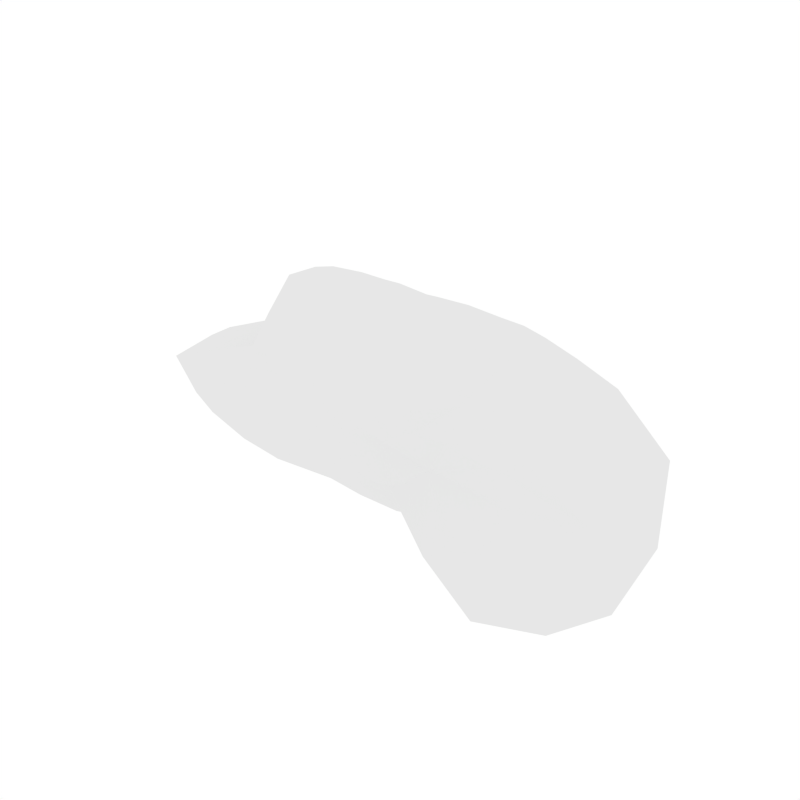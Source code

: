 # Source: Cloud2.blend  (saved by Blender 2.79.0; exported with 4.5.12 LTS)
import bpy
from mathutils import Matrix  # noqa: F401  (used for matrix-valued properties, if any)

bpy.ops.wm.read_factory_settings(use_empty=True)
scene = bpy.context.scene
scene.name = 'Scene'

# ---- collections
col_collection_1 = bpy.data.collections.new('Collection 1'); scene.collection.children.link(col_collection_1)

# ---- materials (node trees are filled in below, after node groups)
mat_white = bpy.data.materials.new('White')
mat_white.alpha_threshold = 0.0
mat_white.roughness = 0.5

# ---- material node trees

# ---- world
world_world = bpy.data.worlds.new('World'); scene.world = world_world
world_world.color = (1.0, 1.0, 1.0)
world_world.use_sun_shadow = False
world_world.sun_shadow_jitter_overblur = 0.0
world_world.cycles.sampling_method = 'NONE'
world_world.cycles.sample_map_resolution = 256

# ---- meshes
me_icosphere_004 = bpy.data.meshes.new('Icosphere.004')
me_icosphere_004.from_pydata([(0.1424, -0.1702, -0.7799), (1.361, -0.4049, -0.9854), (-0.3051, -0.1196, -0.8857), (-0.3211, 0.1036, -0.9536), (0.1439, 0.1213, -0.8966), (1.887, -0.5911, -0.7308), (0.01175, -0.5286, -0.2361), (-1.754, -0.3276, -0.5579), (-0.7089, 0.5933, -0.5253), (0.7464, 0.5742, -0.5145), (1.428, -0.7979, -0.3274), (-0.3104, -0.5682, -0.1116), (-2.132, -0.01248, -0.3505), (-0.3432, 0.768, -0.251), (1.34, 0.5457, -0.2948), (0.5722, -0.7065, 0.6228), (-0.6872, -0.5463, 0.5696), (-0.885, 0.1342, 0.4743), (0.06928, 0.6352, 0.4725), (1.184, 0.04416, 0.8238), (0.3258, 0.004674, 0.8994), (0.7187, 0.2027, 0.7896), (0.5537, 0.5372, 0.5476), (-0.173, 0.1125, 0.8552), (-0.2645, 0.4086, 0.6703), (-0.6411, 0.4082, 0.5208), (-0.4741, -0.1741, 0.9821), (-0.8096, -0.152, 0.7507), (-0.9344, -0.3731, 0.5523), (-0.1532, -0.4401, 1.034), (-0.2415, -0.5913, 0.8195), (0.1111, -0.6813, 0.542), (0.3863, -0.3491, 1.033), (0.7592, -0.5256, 0.9002), (1.164, -0.3303, 0.8003), (1.599, 0.3155, 0.481), (1.31, 0.5351, 0.1831), (0.7304, 0.5983, 0.2839), (0.01501, 0.8239, 0.2081), (-0.3436, 0.746, 0.05935), (-0.6659, 0.5569, 0.1741), (-1.386, 0.2976, 0.1757), (-1.777, -0.05126, 0.1101), (-1.4, -0.4358, 0.2102), (-0.6769, -0.5847, 0.2161), (-0.3497, -0.5991, 0.0941), (-0.007475, -0.6507, 0.1702), (0.6939, -0.6776, 0.262), (1.301, -0.6504, 0.1974), (1.584, -0.484, 0.4583), (0.3757, 0.7667, 0.04822), (0.3619, 0.732, -0.2722), (0.001675, 0.8113, -0.4226), (-1.243, 0.5144, 0.06188), (-1.287, 0.5287, -0.3271), (-1.785, 0.3508, -0.6739), (-1.263, -0.605, 0.1337), (-1.261, -0.5356, -0.1738), (-0.6355, -0.4843, -0.2972), (0.3555, -0.6467, 0.07634), (0.3355, -0.5555, -0.1242), (0.8011, -0.7339, -0.4634), (1.957, -0.05406, 0.2945), (2.132, -0.0137, -0.3698), (1.804, 0.3665, -0.6612), (0.7197, 0.4185, -0.7694), (0.2595, 0.3832, -0.7696), (-0.074, 0.6181, -0.6652), (-0.5537, 0.5278, -0.7681), (-0.6851, 0.2751, -0.9295), (-1.338, 0.1627, -1.034), (-1.301, -0.09074, -0.9183), (-0.6322, -0.2015, -0.7464), (-0.4588, -0.3871, -0.5094), (1.301, 0.1961, -0.9638), (1.103, 0.002257, -0.927), (0.4063, -0.03715, -0.8595), (-0.04428, -0.4329, -0.4372), (0.2298, -0.2979, -0.5684), (0.7514, -0.572, -0.7065), (-0.07823, -0.1724, -0.8218), (1.023, -0.5537, -0.8623), (-0.0007868, -0.4888, -0.3399), (1.688, -0.5249, -0.9886), (0.9551, 0.2949, -0.8564), (-0.3448, -0.01747, -0.9677), (-1.549, -0.1829, -0.799), (-0.0938, 0.1237, -0.9189), (-0.6784, 0.585, -0.6921), (0.7489, 0.5385, -0.6819), (1.718, -0.7965, -0.513), (1.818, 0.1922, 0.4032), (-0.1344, -0.5511, -0.1735), (0.5275, -0.6681, 0.1473), (-2.044, -0.2457, -0.5009), (-0.9021, -0.5837, 0.1763), (-0.5247, 0.6803, -0.3569), (-1.421, 0.4485, 0.131), (0.9916, 0.538, -0.4343), (0.202, 0.8324, 0.1252), (0.6553, -0.7051, 0.4149), (-0.6756, -0.5721, 0.3556), (-1.081, 0.1799, 0.2834), (0.02808, 0.7467, 0.3516), (1.36, 0.1752, 0.6761), (0.3447, -0.7057, 0.6245), (0.3774, -0.1771, 0.9849), (-0.8302, -0.4874, 0.6345), (-0.7693, 0.2585, 0.5443), (0.3008, 0.5863, 0.5143), (-0.2275, -0.4103, -0.4741), (0.2845, -0.1033, -0.8384), (0.8074, -0.7277, -0.6428), (1.594, 0.2642, -0.913), (0.298, 0.02093, -0.9042), (-1.394, 0.03499, -1.032), (-0.5771, -0.4319, -0.4274), (-0.3022, 0.5773, -0.7033), (-1.593, 0.2401, -0.9432), (-0.02107, 0.7297, -0.5636), (1.818, -0.3264, 0.3982), (1.613, 0.497, -0.4352), (0.172, -0.6602, 0.116), (1.09, -0.8139, -0.4547), (-1.44, -0.5648, 0.1834), (-0.4708, -0.5413, -0.1804), (-0.8837, 0.5023, 0.09454), (-2.048, 0.2427, -0.5305), (0.5541, 0.6803, 0.1446), (-0.1739, 0.8306, -0.3315), (1.336, -0.3992, 0.6469), (0.01882, -0.6731, 0.3112), (-1.104, -0.3617, 0.3368), (-0.6572, 0.5187, 0.3295), (0.6914, 0.5923, 0.4457), (0.1242, -0.407, 1.024), (1.205, -0.1481, 0.8725), (-0.3621, -0.3128, 1.006), (-0.3365, -0.02551, 0.9279), (0.05871, 0.08498, 0.8453), (0.5299, 0.09418, 0.8631), (0.9698, 0.1192, 0.8227), (0.6334, 0.3892, 0.6585), (-0.2147, 0.2535, 0.7891), (-0.09692, 0.5386, 0.5536), (-0.4698, 0.4161, 0.6277), (-0.652, -0.1732, 0.9361), (-0.85, 0.00194, 0.6013), (-0.8929, -0.274, 0.654), (-0.1891, -0.5491, 1.005), (-0.5036, -0.557, 0.6885), (-0.03287, -0.6412, 0.687), (0.6005, -0.4417, 1.025), (0.6785, -0.6501, 0.7879), (0.9599, -0.4373, 0.8269), (1.532, 0.4736, 0.3282), (1.375, 0.5618, -0.04197), (0.9578, 0.5334, 0.2432), (-0.171, 0.8117, 0.1365), (-0.3364, 0.7548, -0.09844), (-0.5144, 0.6492, 0.1282), (-1.593, 0.1906, 0.1425), (-2.034, -0.03208, -0.03779), (-1.601, -0.3115, 0.1517), (-0.5204, -0.5973, 0.1536), (-0.3367, -0.5889, -0.007023), (-0.1785, -0.6126, 0.1338), (0.9355, -0.6523, 0.2515), (1.403, -0.6787, -0.01819), (1.515, -0.6222, 0.3092), (0.3661, 0.7511, -0.1063), (0.5443, 0.6396, -0.3755), (0.1849, 0.7945, -0.353), (-1.328, 0.5523, -0.08061), (-0.9379, 0.5258, -0.4693), (-1.564, 0.4762, -0.4705), (-1.334, -0.6018, 0.004282), (-1.526, -0.4683, -0.3161), (-0.8895, -0.4892, -0.2596), (0.3558, -0.5977, -0.01461), (0.1568, -0.5384, -0.186), (0.5343, -0.591, -0.2346), (2.096, -0.03308, 0.00349), (2.069, -0.3128, -0.5634), (2.044, 0.2454, -0.5466), (0.4919, 0.3967, -0.7547), (0.2057, 0.2408, -0.8399), (0.0836, 0.5141, -0.7198), (-0.6323, 0.3968, -0.8627), (-0.4954, 0.196, -0.9369), (-0.9673, 0.2247, -0.9807), (-0.917, -0.1479, -0.8197), (-0.4662, -0.1463, -0.8232), (-0.5556, -0.3085, -0.615), (1.284, 0.07903, -0.9885), (1.286, -0.1225, -0.9573), (0.6791, -0.0129, -0.8422), (0.07438, -0.3784, -0.4982), (0.1969, -0.221, -0.6729), (0.4582, -0.3647, -0.5887), (0.01265, -0.05758, -0.9357), (1.324, -0.8735, -0.8411), (-0.2661, -0.4981, -0.3213), (-1.916, 0.02183, -0.9239), (-0.3533, 0.7313, -0.5387), (1.176, 0.4455, -0.7345), (0.3396, -0.712, 0.2871), (-0.9841, -0.5287, 0.3402), (-0.957, 0.3796, 0.2621), (0.3746, 0.7335, 0.3289), (1.537, -0.09969, 0.6828), (-0.05769, -0.1623, 0.9478), (-0.1688, -0.2897, -0.6375), (0.6142, -0.1675, -0.754), (0.3048, -0.4955, -0.3873), (1.892, -0.0172, -1.021), (0.6404, 0.1303, -0.8643), (-0.7647, 0.03285, -0.9836), (-0.985, -0.3392, -0.56), (-0.208, 0.3535, -0.8296), (-1.072, 0.4143, -0.8348), (0.3493, 0.6485, -0.5961), (1.972, -0.5706, -0.006431), (1.952, 0.4707, -0.0001526), (0.005858, -0.5917, -0.02191), (0.765, -0.6301, -0.01971), (-1.903, -0.5274, -0.01688), (-0.7161, -0.5826, -0.00301), (-0.713, 0.5847, -0.1148), (-1.895, 0.4661, -0.04436), (0.7519, 0.588, -0.09744), (0.0146, 0.8735, -0.103), (1.017, -0.6337, 0.5372), (-0.3401, -0.6089, 0.3383), (-1.144, -0.09236, 0.2983), (-0.3443, 0.676, 0.3679), (1.054, 0.411, 0.5691), (0.3104, -0.6274, 0.9818), (0.8373, -0.188, 0.9896), (-0.6511, -0.4391, 0.9523), (-0.5762, 0.1182, 0.8433), (0.1903, 0.3525, 0.6975)], [], [(0, 80, 200, 111), (0, 111, 213, 198), (0, 198, 212, 80), (1, 83, 201, 81), (1, 81, 213, 195), (1, 195, 215, 83), (2, 85, 200, 80), (2, 80, 212, 192), (2, 192, 217, 85), (3, 87, 200, 85), (3, 85, 217, 189), (3, 189, 219, 87), (4, 114, 200, 87), (4, 87, 219, 186), (4, 186, 216, 114), (5, 90, 201, 83), (5, 83, 215, 183), (5, 183, 222, 90), (6, 92, 202, 82), (6, 82, 214, 180), (6, 180, 224, 92), (7, 94, 203, 86), (7, 86, 218, 177), (7, 177, 226, 94), (8, 96, 204, 88), (8, 88, 220, 174), (8, 174, 228, 96), (9, 98, 205, 89), (9, 89, 221, 171), (9, 171, 230, 98), (10, 123, 201, 90), (10, 90, 222, 168), (10, 168, 225, 123), (11, 125, 202, 92), (11, 92, 224, 165), (11, 165, 227, 125), (12, 127, 203, 94), (12, 94, 226, 162), (12, 162, 229, 127), (13, 129, 204, 96), (13, 96, 228, 159), (13, 159, 231, 129), (14, 121, 205, 98), (14, 98, 230, 156), (14, 156, 223, 121), (15, 105, 206, 100), (15, 100, 232, 153), (15, 153, 237, 105), (16, 107, 207, 101), (16, 101, 233, 150), (16, 150, 239, 107), (17, 108, 208, 102), (17, 102, 234, 147), (17, 147, 240, 108), (18, 109, 209, 103), (18, 103, 235, 144), (18, 144, 241, 109), (19, 136, 210, 104), (19, 104, 236, 141), (19, 141, 238, 136), (20, 106, 238, 140), (20, 140, 241, 139), (20, 139, 211, 106), (21, 140, 238, 141), (21, 141, 236, 142), (21, 142, 241, 140), (22, 142, 236, 134), (22, 134, 209, 109), (22, 109, 241, 142), (23, 139, 241, 143), (23, 143, 240, 138), (23, 138, 211, 139), (24, 143, 241, 144), (24, 144, 235, 145), (24, 145, 240, 143), (25, 145, 235, 133), (25, 133, 208, 108), (25, 108, 240, 145), (26, 138, 240, 146), (26, 146, 239, 137), (26, 137, 211, 138), (27, 146, 240, 147), (27, 147, 234, 148), (27, 148, 239, 146), (28, 148, 234, 132), (28, 132, 207, 107), (28, 107, 239, 148), (29, 137, 239, 149), (29, 149, 237, 135), (29, 135, 211, 137), (30, 149, 239, 150), (30, 150, 233, 151), (30, 151, 237, 149), (31, 151, 233, 131), (31, 131, 206, 105), (31, 105, 237, 151), (32, 135, 237, 152), (32, 152, 238, 106), (32, 106, 211, 135), (33, 152, 237, 153), (33, 153, 232, 154), (33, 154, 238, 152), (34, 154, 232, 130), (34, 130, 210, 136), (34, 136, 238, 154), (35, 91, 223, 155), (35, 155, 236, 104), (35, 104, 210, 91), (36, 155, 223, 156), (36, 156, 230, 157), (36, 157, 236, 155), (37, 157, 230, 128), (37, 128, 209, 134), (37, 134, 236, 157), (38, 99, 231, 158), (38, 158, 235, 103), (38, 103, 209, 99), (39, 158, 231, 159), (39, 159, 228, 160), (39, 160, 235, 158), (40, 160, 228, 126), (40, 126, 208, 133), (40, 133, 235, 160), (41, 97, 229, 161), (41, 161, 234, 102), (41, 102, 208, 97), (42, 161, 229, 162), (42, 162, 226, 163), (42, 163, 234, 161), (43, 163, 226, 124), (43, 124, 207, 132), (43, 132, 234, 163), (44, 95, 227, 164), (44, 164, 233, 101), (44, 101, 207, 95), (45, 164, 227, 165), (45, 165, 224, 166), (45, 166, 233, 164), (46, 166, 224, 122), (46, 122, 206, 131), (46, 131, 233, 166), (47, 93, 225, 167), (47, 167, 232, 100), (47, 100, 206, 93), (48, 167, 225, 168), (48, 168, 222, 169), (48, 169, 232, 167), (49, 169, 222, 120), (49, 120, 210, 130), (49, 130, 232, 169), (50, 128, 230, 170), (50, 170, 231, 99), (50, 99, 209, 128), (51, 170, 230, 171), (51, 171, 221, 172), (51, 172, 231, 170), (52, 172, 221, 119), (52, 119, 204, 129), (52, 129, 231, 172), (53, 126, 228, 173), (53, 173, 229, 97), (53, 97, 208, 126), (54, 173, 228, 174), (54, 174, 220, 175), (54, 175, 229, 173), (55, 175, 220, 118), (55, 118, 203, 127), (55, 127, 229, 175), (56, 124, 226, 176), (56, 176, 227, 95), (56, 95, 207, 124), (57, 176, 226, 177), (57, 177, 218, 178), (57, 178, 227, 176), (58, 178, 218, 116), (58, 116, 202, 125), (58, 125, 227, 178), (59, 122, 224, 179), (59, 179, 225, 93), (59, 93, 206, 122), (60, 179, 224, 180), (60, 180, 214, 181), (60, 181, 225, 179), (61, 181, 214, 112), (61, 112, 201, 123), (61, 123, 225, 181), (62, 120, 222, 182), (62, 182, 223, 91), (62, 91, 210, 120), (63, 182, 222, 183), (63, 183, 215, 184), (63, 184, 223, 182), (64, 184, 215, 113), (64, 113, 205, 121), (64, 121, 223, 184), (65, 84, 216, 185), (65, 185, 221, 89), (65, 89, 205, 84), (66, 185, 216, 186), (66, 186, 219, 187), (66, 187, 221, 185), (67, 187, 219, 117), (67, 117, 204, 119), (67, 119, 221, 187), (68, 117, 219, 188), (68, 188, 220, 88), (68, 88, 204, 117), (69, 188, 219, 189), (69, 189, 217, 190), (69, 190, 220, 188), (70, 190, 217, 115), (70, 115, 203, 118), (70, 118, 220, 190), (71, 115, 217, 191), (71, 191, 218, 86), (71, 86, 203, 115), (72, 191, 217, 192), (72, 192, 212, 193), (72, 193, 218, 191), (73, 193, 212, 110), (73, 110, 202, 116), (73, 116, 218, 193), (74, 113, 215, 194), (74, 194, 216, 84), (74, 84, 205, 113), (75, 194, 215, 195), (75, 195, 213, 196), (75, 196, 216, 194), (76, 196, 213, 111), (76, 111, 200, 114), (76, 114, 216, 196), (77, 110, 212, 197), (77, 197, 214, 82), (77, 82, 202, 110), (78, 197, 212, 198), (78, 198, 213, 199), (78, 199, 214, 197), (79, 199, 213, 81), (79, 81, 201, 112), (79, 112, 214, 199)])
me_icosphere_004.materials.append(mat_white)
me_icosphere_004.use_remesh_preserve_volume = False
me_icosphere_004.use_remesh_preserve_attributes = False
me_icosphere_004.use_mirror_vertex_groups = False
me_icosphere_004.update()

# ---- objects
ob_cloud2 = bpy.data.objects.new('Cloud2', me_icosphere_004)

# ---- transforms, parenting, visibility, modifiers, constraints
ob_cloud2.location = (0.0, 0.0, 0.0)
ob_cloud2.lineart.crease_threshold = 0.0

# ---- collection membership
col_collection_1.objects.link(ob_cloud2)

# ---- scene / render settings (as saved in the file)
scene.frame_start = 1; scene.frame_end = 250; scene.frame_set(0)
scene.render.engine = 'CYCLES'
scene.render.resolution_x = 1000
scene.render.resolution_y = 1000
scene.render.dither_intensity = 0.0
scene.cycles.samples = 200
scene.cycles.sampling_pattern = 'TABULATED_SOBOL'
scene.cycles.light_sampling_threshold = 0.0
scene.cycles.use_adaptive_sampling = False
scene.cycles.use_light_tree = False
scene.cycles.caustics_reflective = False
scene.cycles.caustics_refractive = False
scene.cycles.blur_glossy = 0.0
scene.cycles.max_bounces = 2
scene.cycles.pixel_filter_type = 'GAUSSIAN'
scene.cycles.sample_clamp_indirect = 0.0
scene.view_settings.view_transform = 'Standard'
bpy.context.view_layer.update()

# ---- added for rendering (the .blend has no active camera): camera
cam_auto = bpy.data.cameras.new('AutoCamera')
cam_auto.lens = 50.0
cam_auto.sensor_width = 36.0
cam_auto.clip_end = 1000.0
ob_auto_camera = bpy.data.objects.new('AutoCamera', cam_auto)
scene.collection.objects.link(ob_auto_camera)
ob_auto_camera.location = (4.67285, -5.60743, 3.73828)
ob_auto_camera.rotation_euler = (1.09748, -7.21219e-08, 0.694738)
scene.camera = ob_auto_camera
bpy.context.view_layer.update()
